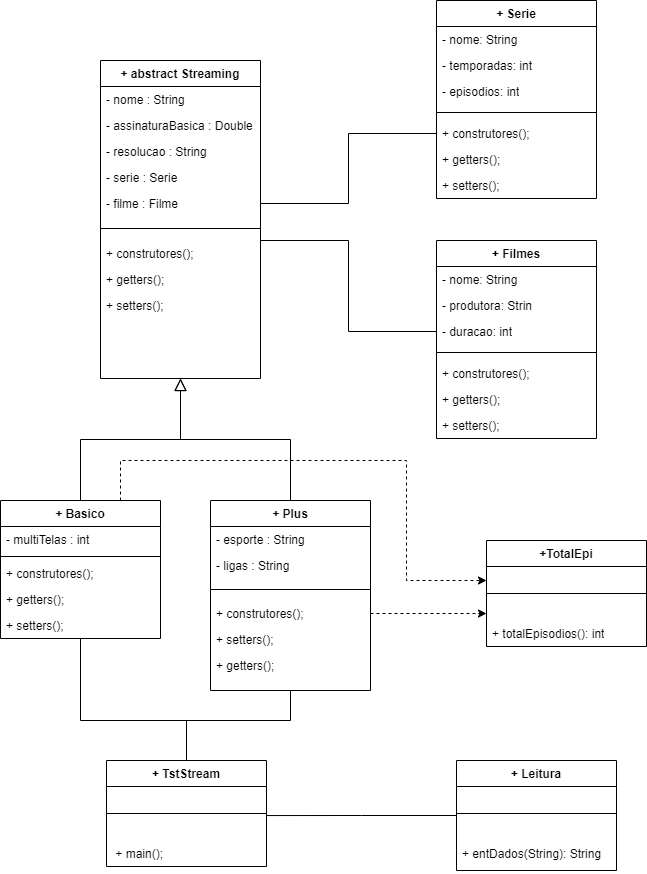

The diagram above was exported from draw.io. Its source (the exported page's mxGraphModel, read from the mxfile embedded in the PNG):
<mxGraphModel dx="1377" dy="1925" grid="1" gridSize="10" guides="1" tooltips="1" connect="1" arrows="1" fold="1" page="1" pageScale="1" pageWidth="827" pageHeight="1169" background="#ffffff" math="0" shadow="0">
  <root>
    <mxCell id="WIyWlLk6GJQsqaUBKTNV-0" />
    <mxCell id="WIyWlLk6GJQsqaUBKTNV-1" parent="WIyWlLk6GJQsqaUBKTNV-0" />
    <mxCell id="zkfFHV4jXpPFQw0GAbJ--0" value="+ abstract Streaming" style="swimlane;fontStyle=1;align=center;verticalAlign=top;childLayout=stackLayout;horizontal=1;startSize=26;horizontalStack=0;resizeParent=1;resizeLast=0;collapsible=1;marginBottom=0;rounded=0;shadow=0;strokeWidth=1;labelBackgroundColor=default;" parent="WIyWlLk6GJQsqaUBKTNV-1" vertex="1">
      <mxGeometry x="144" y="-60" width="160" height="318" as="geometry">
        <mxRectangle x="230" y="140" width="160" height="26" as="alternateBounds" />
      </mxGeometry>
    </mxCell>
    <mxCell id="zkfFHV4jXpPFQw0GAbJ--1" value="- nome : String" style="text;align=left;verticalAlign=top;spacingLeft=4;spacingRight=4;overflow=hidden;rotatable=0;points=[[0,0.5],[1,0.5]];portConstraint=eastwest;rounded=0;" parent="zkfFHV4jXpPFQw0GAbJ--0" vertex="1">
      <mxGeometry y="26" width="160" height="26" as="geometry" />
    </mxCell>
    <mxCell id="zkfFHV4jXpPFQw0GAbJ--2" value="- assinaturaBasica : Double" style="text;align=left;verticalAlign=top;spacingLeft=4;spacingRight=4;overflow=hidden;rotatable=0;points=[[0,0.5],[1,0.5]];portConstraint=eastwest;rounded=0;shadow=0;html=0;" parent="zkfFHV4jXpPFQw0GAbJ--0" vertex="1">
      <mxGeometry y="52" width="160" height="26" as="geometry" />
    </mxCell>
    <mxCell id="zkfFHV4jXpPFQw0GAbJ--3" value="- resolucao : String" style="text;align=left;verticalAlign=top;spacingLeft=4;spacingRight=4;overflow=hidden;rotatable=0;points=[[0,0.5],[1,0.5]];portConstraint=eastwest;rounded=0;shadow=0;html=0;" parent="zkfFHV4jXpPFQw0GAbJ--0" vertex="1">
      <mxGeometry y="78" width="160" height="26" as="geometry" />
    </mxCell>
    <mxCell id="C7a6pn1qa6mlck5_hQkO-0" value="- serie : Serie" style="text;align=left;verticalAlign=top;spacingLeft=4;spacingRight=4;overflow=hidden;rotatable=0;points=[[0,0.5],[1,0.5]];portConstraint=eastwest;rounded=0;shadow=0;html=0;" parent="zkfFHV4jXpPFQw0GAbJ--0" vertex="1">
      <mxGeometry y="104" width="160" height="26" as="geometry" />
    </mxCell>
    <mxCell id="C7a6pn1qa6mlck5_hQkO-1" value="- filme : Filme" style="text;align=left;verticalAlign=top;spacingLeft=4;spacingRight=4;overflow=hidden;rotatable=0;points=[[0,0.5],[1,0.5]];portConstraint=eastwest;rounded=0;shadow=0;html=0;" parent="zkfFHV4jXpPFQw0GAbJ--0" vertex="1">
      <mxGeometry y="130" width="160" height="26" as="geometry" />
    </mxCell>
    <mxCell id="zkfFHV4jXpPFQw0GAbJ--4" value="" style="line;html=1;strokeWidth=1;align=left;verticalAlign=middle;spacingTop=-1;spacingLeft=3;spacingRight=3;rotatable=0;labelPosition=right;points=[];portConstraint=eastwest;rounded=0;" parent="zkfFHV4jXpPFQw0GAbJ--0" vertex="1">
      <mxGeometry y="156" width="160" height="24" as="geometry" />
    </mxCell>
    <mxCell id="zkfFHV4jXpPFQw0GAbJ--5" value="+ construtores();" style="text;align=left;verticalAlign=top;spacingLeft=4;spacingRight=4;overflow=hidden;rotatable=0;points=[[0,0.5],[1,0.5]];portConstraint=eastwest;rounded=0;" parent="zkfFHV4jXpPFQw0GAbJ--0" vertex="1">
      <mxGeometry y="180" width="160" height="26" as="geometry" />
    </mxCell>
    <mxCell id="C7a6pn1qa6mlck5_hQkO-2" value="+ getters();" style="text;align=left;verticalAlign=top;spacingLeft=4;spacingRight=4;overflow=hidden;rotatable=0;points=[[0,0.5],[1,0.5]];portConstraint=eastwest;rounded=0;" parent="zkfFHV4jXpPFQw0GAbJ--0" vertex="1">
      <mxGeometry y="206" width="160" height="26" as="geometry" />
    </mxCell>
    <mxCell id="C7a6pn1qa6mlck5_hQkO-3" value="+ setters();" style="text;align=left;verticalAlign=top;spacingLeft=4;spacingRight=4;overflow=hidden;rotatable=0;points=[[0,0.5],[1,0.5]];portConstraint=eastwest;rounded=0;" parent="zkfFHV4jXpPFQw0GAbJ--0" vertex="1">
      <mxGeometry y="232" width="160" height="26" as="geometry" />
    </mxCell>
    <mxCell id="zkfFHV4jXpPFQw0GAbJ--6" value="+ Basico" style="swimlane;fontStyle=1;align=center;verticalAlign=top;childLayout=stackLayout;horizontal=1;startSize=26;horizontalStack=0;resizeParent=1;resizeLast=0;collapsible=1;marginBottom=0;rounded=0;shadow=0;strokeWidth=1;labelBackgroundColor=default;" parent="WIyWlLk6GJQsqaUBKTNV-1" vertex="1">
      <mxGeometry x="44" y="380" width="160" height="138" as="geometry">
        <mxRectangle x="130" y="380" width="160" height="26" as="alternateBounds" />
      </mxGeometry>
    </mxCell>
    <mxCell id="zkfFHV4jXpPFQw0GAbJ--7" value="- multiTelas : int" style="text;align=left;verticalAlign=top;spacingLeft=4;spacingRight=4;overflow=hidden;rotatable=0;points=[[0,0.5],[1,0.5]];portConstraint=eastwest;rounded=0;" parent="zkfFHV4jXpPFQw0GAbJ--6" vertex="1">
      <mxGeometry y="26" width="160" height="26" as="geometry" />
    </mxCell>
    <mxCell id="zkfFHV4jXpPFQw0GAbJ--9" value="" style="line;html=1;strokeWidth=1;align=left;verticalAlign=middle;spacingTop=-1;spacingLeft=3;spacingRight=3;rotatable=0;labelPosition=right;points=[];portConstraint=eastwest;rounded=0;" parent="zkfFHV4jXpPFQw0GAbJ--6" vertex="1">
      <mxGeometry y="52" width="160" height="8" as="geometry" />
    </mxCell>
    <mxCell id="C7a6pn1qa6mlck5_hQkO-57" style="edgeStyle=orthogonalEdgeStyle;rounded=0;orthogonalLoop=1;jettySize=auto;html=1;exitX=0.75;exitY=0;exitDx=0;exitDy=0;dashed=1;" parent="zkfFHV4jXpPFQw0GAbJ--6" source="zkfFHV4jXpPFQw0GAbJ--6" edge="1">
      <mxGeometry relative="1" as="geometry">
        <mxPoint x="486" y="79.99999999999955" as="targetPoint" />
        <Array as="points">
          <mxPoint x="120" y="-40" />
          <mxPoint x="406" y="-40" />
          <mxPoint x="406" y="80" />
        </Array>
      </mxGeometry>
    </mxCell>
    <mxCell id="C7a6pn1qa6mlck5_hQkO-4" value="+ construtores();" style="text;align=left;verticalAlign=top;spacingLeft=4;spacingRight=4;overflow=hidden;rotatable=0;points=[[0,0.5],[1,0.5]];portConstraint=eastwest;rounded=0;" parent="zkfFHV4jXpPFQw0GAbJ--6" vertex="1">
      <mxGeometry y="60" width="160" height="26" as="geometry" />
    </mxCell>
    <mxCell id="C7a6pn1qa6mlck5_hQkO-5" value="+ getters();" style="text;align=left;verticalAlign=top;spacingLeft=4;spacingRight=4;overflow=hidden;rotatable=0;points=[[0,0.5],[1,0.5]];portConstraint=eastwest;rounded=0;" parent="zkfFHV4jXpPFQw0GAbJ--6" vertex="1">
      <mxGeometry y="86" width="160" height="26" as="geometry" />
    </mxCell>
    <mxCell id="C7a6pn1qa6mlck5_hQkO-6" value="+ setters();" style="text;align=left;verticalAlign=top;spacingLeft=4;spacingRight=4;overflow=hidden;rotatable=0;points=[[0,0.5],[1,0.5]];portConstraint=eastwest;rounded=0;" parent="zkfFHV4jXpPFQw0GAbJ--6" vertex="1">
      <mxGeometry y="112" width="160" height="26" as="geometry" />
    </mxCell>
    <mxCell id="zkfFHV4jXpPFQw0GAbJ--12" value="" style="endArrow=block;endSize=10;endFill=0;shadow=0;strokeWidth=1;rounded=0;edgeStyle=elbowEdgeStyle;elbow=vertical;" parent="WIyWlLk6GJQsqaUBKTNV-1" source="zkfFHV4jXpPFQw0GAbJ--6" target="zkfFHV4jXpPFQw0GAbJ--0" edge="1">
      <mxGeometry width="160" relative="1" as="geometry">
        <mxPoint x="124" y="223" as="sourcePoint" />
        <mxPoint x="124" y="223" as="targetPoint" />
      </mxGeometry>
    </mxCell>
    <mxCell id="zkfFHV4jXpPFQw0GAbJ--13" value="+ Plus" style="swimlane;fontStyle=1;align=center;verticalAlign=top;childLayout=stackLayout;horizontal=1;startSize=26;horizontalStack=0;resizeParent=1;resizeLast=0;collapsible=1;marginBottom=0;rounded=0;shadow=0;strokeWidth=1;labelBackgroundColor=default;" parent="WIyWlLk6GJQsqaUBKTNV-1" vertex="1">
      <mxGeometry x="254" y="380" width="160" height="190" as="geometry">
        <mxRectangle x="340" y="380" width="170" height="26" as="alternateBounds" />
      </mxGeometry>
    </mxCell>
    <mxCell id="zkfFHV4jXpPFQw0GAbJ--14" value="- esporte : String" style="text;align=left;verticalAlign=top;spacingLeft=4;spacingRight=4;overflow=hidden;rotatable=0;points=[[0,0.5],[1,0.5]];portConstraint=eastwest;rounded=0;" parent="zkfFHV4jXpPFQw0GAbJ--13" vertex="1">
      <mxGeometry y="26" width="160" height="26" as="geometry" />
    </mxCell>
    <mxCell id="C7a6pn1qa6mlck5_hQkO-7" value="- ligas : String" style="text;align=left;verticalAlign=top;spacingLeft=4;spacingRight=4;overflow=hidden;rotatable=0;points=[[0,0.5],[1,0.5]];portConstraint=eastwest;rounded=0;" parent="zkfFHV4jXpPFQw0GAbJ--13" vertex="1">
      <mxGeometry y="52" width="160" height="26" as="geometry" />
    </mxCell>
    <mxCell id="zkfFHV4jXpPFQw0GAbJ--15" value="" style="line;html=1;strokeWidth=1;align=left;verticalAlign=middle;spacingTop=-1;spacingLeft=3;spacingRight=3;rotatable=0;labelPosition=right;points=[];portConstraint=eastwest;rounded=0;" parent="zkfFHV4jXpPFQw0GAbJ--13" vertex="1">
      <mxGeometry y="78" width="160" height="22" as="geometry" />
    </mxCell>
    <mxCell id="C7a6pn1qa6mlck5_hQkO-59" style="edgeStyle=orthogonalEdgeStyle;rounded=0;orthogonalLoop=1;jettySize=auto;html=1;exitX=1;exitY=0.5;exitDx=0;exitDy=0;dashed=1;" parent="zkfFHV4jXpPFQw0GAbJ--13" source="C7a6pn1qa6mlck5_hQkO-8" edge="1">
      <mxGeometry relative="1" as="geometry">
        <mxPoint x="276" y="113" as="targetPoint" />
      </mxGeometry>
    </mxCell>
    <mxCell id="C7a6pn1qa6mlck5_hQkO-8" value="+ construtores();" style="text;align=left;verticalAlign=top;spacingLeft=4;spacingRight=4;overflow=hidden;rotatable=0;points=[[0,0.5],[1,0.5]];portConstraint=eastwest;rounded=0;" parent="zkfFHV4jXpPFQw0GAbJ--13" vertex="1">
      <mxGeometry y="100" width="160" height="26" as="geometry" />
    </mxCell>
    <mxCell id="C7a6pn1qa6mlck5_hQkO-10" value="+ setters();" style="text;align=left;verticalAlign=top;spacingLeft=4;spacingRight=4;overflow=hidden;rotatable=0;points=[[0,0.5],[1,0.5]];portConstraint=eastwest;rounded=0;" parent="zkfFHV4jXpPFQw0GAbJ--13" vertex="1">
      <mxGeometry y="126" width="160" height="26" as="geometry" />
    </mxCell>
    <mxCell id="C7a6pn1qa6mlck5_hQkO-9" value="+ getters();" style="text;align=left;verticalAlign=top;spacingLeft=4;spacingRight=4;overflow=hidden;rotatable=0;points=[[0,0.5],[1,0.5]];portConstraint=eastwest;rounded=0;" parent="zkfFHV4jXpPFQw0GAbJ--13" vertex="1">
      <mxGeometry y="152" width="160" height="26" as="geometry" />
    </mxCell>
    <mxCell id="zkfFHV4jXpPFQw0GAbJ--16" value="" style="endArrow=block;endSize=10;endFill=0;shadow=0;strokeWidth=1;rounded=0;edgeStyle=elbowEdgeStyle;elbow=vertical;" parent="WIyWlLk6GJQsqaUBKTNV-1" source="zkfFHV4jXpPFQw0GAbJ--13" target="zkfFHV4jXpPFQw0GAbJ--0" edge="1">
      <mxGeometry width="160" relative="1" as="geometry">
        <mxPoint x="134" y="393" as="sourcePoint" />
        <mxPoint x="234" y="291" as="targetPoint" />
      </mxGeometry>
    </mxCell>
    <mxCell id="C7a6pn1qa6mlck5_hQkO-46" style="edgeStyle=orthogonalEdgeStyle;rounded=0;orthogonalLoop=1;jettySize=auto;html=1;exitX=0.5;exitY=0;exitDx=0;exitDy=0;entryX=0.5;entryY=1;entryDx=0;entryDy=0;endArrow=none;endFill=0;" parent="WIyWlLk6GJQsqaUBKTNV-1" source="zkfFHV4jXpPFQw0GAbJ--17" target="zkfFHV4jXpPFQw0GAbJ--13" edge="1">
      <mxGeometry relative="1" as="geometry">
        <Array as="points">
          <mxPoint x="230" y="600" />
          <mxPoint x="334" y="600" />
        </Array>
      </mxGeometry>
    </mxCell>
    <mxCell id="C7a6pn1qa6mlck5_hQkO-47" style="edgeStyle=orthogonalEdgeStyle;rounded=0;orthogonalLoop=1;jettySize=auto;html=1;exitX=0.5;exitY=0;exitDx=0;exitDy=0;endArrow=none;endFill=0;" parent="WIyWlLk6GJQsqaUBKTNV-1" source="zkfFHV4jXpPFQw0GAbJ--17" target="zkfFHV4jXpPFQw0GAbJ--6" edge="1">
      <mxGeometry relative="1" as="geometry">
        <Array as="points">
          <mxPoint x="230" y="600" />
          <mxPoint x="124" y="600" />
        </Array>
      </mxGeometry>
    </mxCell>
    <mxCell id="zkfFHV4jXpPFQw0GAbJ--17" value="+ TstStream" style="swimlane;fontStyle=1;align=center;verticalAlign=top;childLayout=stackLayout;horizontal=1;startSize=26;horizontalStack=0;resizeParent=1;resizeLast=0;collapsible=1;marginBottom=0;rounded=0;shadow=0;strokeWidth=1;labelBackgroundColor=default;" parent="WIyWlLk6GJQsqaUBKTNV-1" vertex="1">
      <mxGeometry x="150" y="640" width="160" height="106" as="geometry">
        <mxRectangle x="550" y="140" width="160" height="26" as="alternateBounds" />
      </mxGeometry>
    </mxCell>
    <mxCell id="zkfFHV4jXpPFQw0GAbJ--23" value="" style="line;html=1;strokeWidth=1;align=left;verticalAlign=middle;spacingTop=-1;spacingLeft=3;spacingRight=3;rotatable=0;labelPosition=right;points=[];portConstraint=eastwest;rounded=0;" parent="zkfFHV4jXpPFQw0GAbJ--17" vertex="1">
      <mxGeometry y="26" width="160" height="54" as="geometry" />
    </mxCell>
    <mxCell id="zkfFHV4jXpPFQw0GAbJ--24" value=" + main();" style="text;align=left;verticalAlign=top;spacingLeft=4;spacingRight=4;overflow=hidden;rotatable=0;points=[[0,0.5],[1,0.5]];portConstraint=eastwest;rounded=0;" parent="zkfFHV4jXpPFQw0GAbJ--17" vertex="1">
      <mxGeometry y="80" width="160" height="26" as="geometry" />
    </mxCell>
    <mxCell id="C7a6pn1qa6mlck5_hQkO-11" value="+ Serie" style="swimlane;fontStyle=1;align=center;verticalAlign=top;childLayout=stackLayout;horizontal=1;startSize=26;horizontalStack=0;resizeParent=1;resizeParentMax=0;resizeLast=0;collapsible=1;marginBottom=0;whiteSpace=wrap;html=1;rounded=0;labelBackgroundColor=default;labelBorderColor=none;" parent="WIyWlLk6GJQsqaUBKTNV-1" vertex="1">
      <mxGeometry x="480" y="-120" width="160" height="198" as="geometry" />
    </mxCell>
    <mxCell id="C7a6pn1qa6mlck5_hQkO-12" value="- nome: String" style="text;strokeColor=none;fillColor=none;align=left;verticalAlign=top;spacingLeft=4;spacingRight=4;overflow=hidden;rotatable=0;points=[[0,0.5],[1,0.5]];portConstraint=eastwest;whiteSpace=wrap;html=1;rounded=0;labelBackgroundColor=none;" parent="C7a6pn1qa6mlck5_hQkO-11" vertex="1">
      <mxGeometry y="26" width="160" height="26" as="geometry" />
    </mxCell>
    <mxCell id="C7a6pn1qa6mlck5_hQkO-19" value="- temporadas: int" style="text;strokeColor=none;fillColor=none;align=left;verticalAlign=top;spacingLeft=4;spacingRight=4;overflow=hidden;rotatable=0;points=[[0,0.5],[1,0.5]];portConstraint=eastwest;whiteSpace=wrap;html=1;rounded=0;" parent="C7a6pn1qa6mlck5_hQkO-11" vertex="1">
      <mxGeometry y="52" width="160" height="26" as="geometry" />
    </mxCell>
    <mxCell id="C7a6pn1qa6mlck5_hQkO-20" value="- episodios: int" style="text;strokeColor=none;fillColor=none;align=left;verticalAlign=top;spacingLeft=4;spacingRight=4;overflow=hidden;rotatable=0;points=[[0,0.5],[1,0.5]];portConstraint=eastwest;whiteSpace=wrap;html=1;rounded=0;" parent="C7a6pn1qa6mlck5_hQkO-11" vertex="1">
      <mxGeometry y="78" width="160" height="26" as="geometry" />
    </mxCell>
    <mxCell id="C7a6pn1qa6mlck5_hQkO-13" value="" style="line;strokeWidth=1;fillColor=none;align=left;verticalAlign=middle;spacingTop=-1;spacingLeft=3;spacingRight=3;rotatable=0;labelPosition=right;points=[];portConstraint=eastwest;strokeColor=inherit;rounded=0;" parent="C7a6pn1qa6mlck5_hQkO-11" vertex="1">
      <mxGeometry y="104" width="160" height="16" as="geometry" />
    </mxCell>
    <mxCell id="C7a6pn1qa6mlck5_hQkO-24" value="+ construtores();" style="text;align=left;verticalAlign=top;spacingLeft=4;spacingRight=4;overflow=hidden;rotatable=0;points=[[0,0.5],[1,0.5]];portConstraint=eastwest;rounded=0;" parent="C7a6pn1qa6mlck5_hQkO-11" vertex="1">
      <mxGeometry y="120" width="160" height="26" as="geometry" />
    </mxCell>
    <mxCell id="C7a6pn1qa6mlck5_hQkO-25" value="+ getters();" style="text;align=left;verticalAlign=top;spacingLeft=4;spacingRight=4;overflow=hidden;rotatable=0;points=[[0,0.5],[1,0.5]];portConstraint=eastwest;rounded=0;" parent="C7a6pn1qa6mlck5_hQkO-11" vertex="1">
      <mxGeometry y="146" width="160" height="26" as="geometry" />
    </mxCell>
    <mxCell id="C7a6pn1qa6mlck5_hQkO-26" value="+ setters();" style="text;align=left;verticalAlign=top;spacingLeft=4;spacingRight=4;overflow=hidden;rotatable=0;points=[[0,0.5],[1,0.5]];portConstraint=eastwest;rounded=0;" parent="C7a6pn1qa6mlck5_hQkO-11" vertex="1">
      <mxGeometry y="172" width="160" height="26" as="geometry" />
    </mxCell>
    <mxCell id="C7a6pn1qa6mlck5_hQkO-27" value="+ Filmes" style="swimlane;fontStyle=1;align=center;verticalAlign=top;childLayout=stackLayout;horizontal=1;startSize=26;horizontalStack=0;resizeParent=1;resizeParentMax=0;resizeLast=0;collapsible=1;marginBottom=0;whiteSpace=wrap;html=1;rounded=0;labelBackgroundColor=default;" parent="WIyWlLk6GJQsqaUBKTNV-1" vertex="1">
      <mxGeometry x="480" y="120" width="160" height="198" as="geometry" />
    </mxCell>
    <mxCell id="C7a6pn1qa6mlck5_hQkO-28" value="- nome: String" style="text;strokeColor=none;fillColor=none;align=left;verticalAlign=top;spacingLeft=4;spacingRight=4;overflow=hidden;rotatable=0;points=[[0,0.5],[1,0.5]];portConstraint=eastwest;whiteSpace=wrap;html=1;rounded=0;" parent="C7a6pn1qa6mlck5_hQkO-27" vertex="1">
      <mxGeometry y="26" width="160" height="26" as="geometry" />
    </mxCell>
    <mxCell id="C7a6pn1qa6mlck5_hQkO-29" value="- produtora: Strin" style="text;strokeColor=none;fillColor=none;align=left;verticalAlign=top;spacingLeft=4;spacingRight=4;overflow=hidden;rotatable=0;points=[[0,0.5],[1,0.5]];portConstraint=eastwest;whiteSpace=wrap;html=1;rounded=0;" parent="C7a6pn1qa6mlck5_hQkO-27" vertex="1">
      <mxGeometry y="52" width="160" height="26" as="geometry" />
    </mxCell>
    <mxCell id="C7a6pn1qa6mlck5_hQkO-30" value="- duracao: int" style="text;strokeColor=none;fillColor=none;align=left;verticalAlign=top;spacingLeft=4;spacingRight=4;overflow=hidden;rotatable=0;points=[[0,0.5],[1,0.5]];portConstraint=eastwest;whiteSpace=wrap;html=1;rounded=0;" parent="C7a6pn1qa6mlck5_hQkO-27" vertex="1">
      <mxGeometry y="78" width="160" height="26" as="geometry" />
    </mxCell>
    <mxCell id="C7a6pn1qa6mlck5_hQkO-31" value="" style="line;strokeWidth=1;fillColor=none;align=left;verticalAlign=middle;spacingTop=-1;spacingLeft=3;spacingRight=3;rotatable=0;labelPosition=right;points=[];portConstraint=eastwest;strokeColor=inherit;rounded=0;" parent="C7a6pn1qa6mlck5_hQkO-27" vertex="1">
      <mxGeometry y="104" width="160" height="16" as="geometry" />
    </mxCell>
    <mxCell id="C7a6pn1qa6mlck5_hQkO-32" value="+ construtores();" style="text;align=left;verticalAlign=top;spacingLeft=4;spacingRight=4;overflow=hidden;rotatable=0;points=[[0,0.5],[1,0.5]];portConstraint=eastwest;rounded=0;" parent="C7a6pn1qa6mlck5_hQkO-27" vertex="1">
      <mxGeometry y="120" width="160" height="26" as="geometry" />
    </mxCell>
    <mxCell id="C7a6pn1qa6mlck5_hQkO-33" value="+ getters();" style="text;align=left;verticalAlign=top;spacingLeft=4;spacingRight=4;overflow=hidden;rotatable=0;points=[[0,0.5],[1,0.5]];portConstraint=eastwest;rounded=0;" parent="C7a6pn1qa6mlck5_hQkO-27" vertex="1">
      <mxGeometry y="146" width="160" height="26" as="geometry" />
    </mxCell>
    <mxCell id="C7a6pn1qa6mlck5_hQkO-34" value="+ setters();" style="text;align=left;verticalAlign=top;spacingLeft=4;spacingRight=4;overflow=hidden;rotatable=0;points=[[0,0.5],[1,0.5]];portConstraint=eastwest;rounded=0;" parent="C7a6pn1qa6mlck5_hQkO-27" vertex="1">
      <mxGeometry y="172" width="160" height="26" as="geometry" />
    </mxCell>
    <mxCell id="C7a6pn1qa6mlck5_hQkO-52" style="edgeStyle=orthogonalEdgeStyle;rounded=0;orthogonalLoop=1;jettySize=auto;html=1;exitX=0;exitY=0.5;exitDx=0;exitDy=0;entryX=1;entryY=0.538;entryDx=0;entryDy=0;entryPerimeter=0;endArrow=none;endFill=0;" parent="WIyWlLk6GJQsqaUBKTNV-1" source="C7a6pn1qa6mlck5_hQkO-35" target="zkfFHV4jXpPFQw0GAbJ--23" edge="1">
      <mxGeometry relative="1" as="geometry" />
    </mxCell>
    <mxCell id="C7a6pn1qa6mlck5_hQkO-35" value="+ Leitura" style="swimlane;fontStyle=1;align=center;verticalAlign=top;childLayout=stackLayout;horizontal=1;startSize=26;horizontalStack=0;resizeParent=1;resizeParentMax=0;resizeLast=0;collapsible=1;marginBottom=0;whiteSpace=wrap;html=1;rounded=0;labelBackgroundColor=default;" parent="WIyWlLk6GJQsqaUBKTNV-1" vertex="1">
      <mxGeometry x="500" y="640" width="160" height="110" as="geometry" />
    </mxCell>
    <mxCell id="C7a6pn1qa6mlck5_hQkO-37" value="" style="line;strokeWidth=1;fillColor=none;align=left;verticalAlign=middle;spacingTop=-1;spacingLeft=3;spacingRight=3;rotatable=0;labelPosition=right;points=[];portConstraint=eastwest;strokeColor=inherit;rounded=0;" parent="C7a6pn1qa6mlck5_hQkO-35" vertex="1">
      <mxGeometry y="26" width="160" height="54" as="geometry" />
    </mxCell>
    <mxCell id="C7a6pn1qa6mlck5_hQkO-38" value="+ entDados(String): String" style="text;strokeColor=none;fillColor=none;align=left;verticalAlign=top;spacingLeft=4;spacingRight=4;overflow=hidden;rotatable=0;points=[[0,0.5],[1,0.5]];portConstraint=eastwest;whiteSpace=wrap;html=1;rounded=0;" parent="C7a6pn1qa6mlck5_hQkO-35" vertex="1">
      <mxGeometry y="80" width="160" height="30" as="geometry" />
    </mxCell>
    <mxCell id="C7a6pn1qa6mlck5_hQkO-48" style="edgeStyle=orthogonalEdgeStyle;rounded=0;orthogonalLoop=1;jettySize=auto;html=1;exitX=0;exitY=0.5;exitDx=0;exitDy=0;entryX=1;entryY=0.5;entryDx=0;entryDy=0;endArrow=none;endFill=0;" parent="WIyWlLk6GJQsqaUBKTNV-1" source="C7a6pn1qa6mlck5_hQkO-24" target="C7a6pn1qa6mlck5_hQkO-1" edge="1">
      <mxGeometry relative="1" as="geometry" />
    </mxCell>
    <mxCell id="C7a6pn1qa6mlck5_hQkO-51" style="edgeStyle=orthogonalEdgeStyle;rounded=0;orthogonalLoop=1;jettySize=auto;html=1;exitX=0;exitY=0.5;exitDx=0;exitDy=0;endArrow=none;endFill=0;" parent="WIyWlLk6GJQsqaUBKTNV-1" source="C7a6pn1qa6mlck5_hQkO-30" target="zkfFHV4jXpPFQw0GAbJ--0" edge="1">
      <mxGeometry relative="1" as="geometry">
        <Array as="points">
          <mxPoint x="392" y="211" />
          <mxPoint x="392" y="120" />
        </Array>
      </mxGeometry>
    </mxCell>
    <mxCell id="C7a6pn1qa6mlck5_hQkO-53" value="+TotalEpi" style="swimlane;fontStyle=1;align=center;verticalAlign=top;childLayout=stackLayout;horizontal=1;startSize=26;horizontalStack=0;resizeParent=1;resizeParentMax=0;resizeLast=0;collapsible=1;marginBottom=0;whiteSpace=wrap;html=1;rounded=0;labelBackgroundColor=default;" parent="WIyWlLk6GJQsqaUBKTNV-1" vertex="1">
      <mxGeometry x="530" y="420" width="160" height="106" as="geometry" />
    </mxCell>
    <mxCell id="C7a6pn1qa6mlck5_hQkO-55" value="" style="line;strokeWidth=1;fillColor=none;align=left;verticalAlign=middle;spacingTop=-1;spacingLeft=3;spacingRight=3;rotatable=0;labelPosition=right;points=[];portConstraint=eastwest;strokeColor=inherit;rounded=0;" parent="C7a6pn1qa6mlck5_hQkO-53" vertex="1">
      <mxGeometry y="26" width="160" height="54" as="geometry" />
    </mxCell>
    <mxCell id="C7a6pn1qa6mlck5_hQkO-56" value="+ totalEpisodios(): int" style="text;strokeColor=none;fillColor=none;align=left;verticalAlign=top;spacingLeft=4;spacingRight=4;overflow=hidden;rotatable=0;points=[[0,0.5],[1,0.5]];portConstraint=eastwest;whiteSpace=wrap;html=1;rounded=0;" parent="C7a6pn1qa6mlck5_hQkO-53" vertex="1">
      <mxGeometry y="80" width="160" height="26" as="geometry" />
    </mxCell>
  </root>
</mxGraphModel>